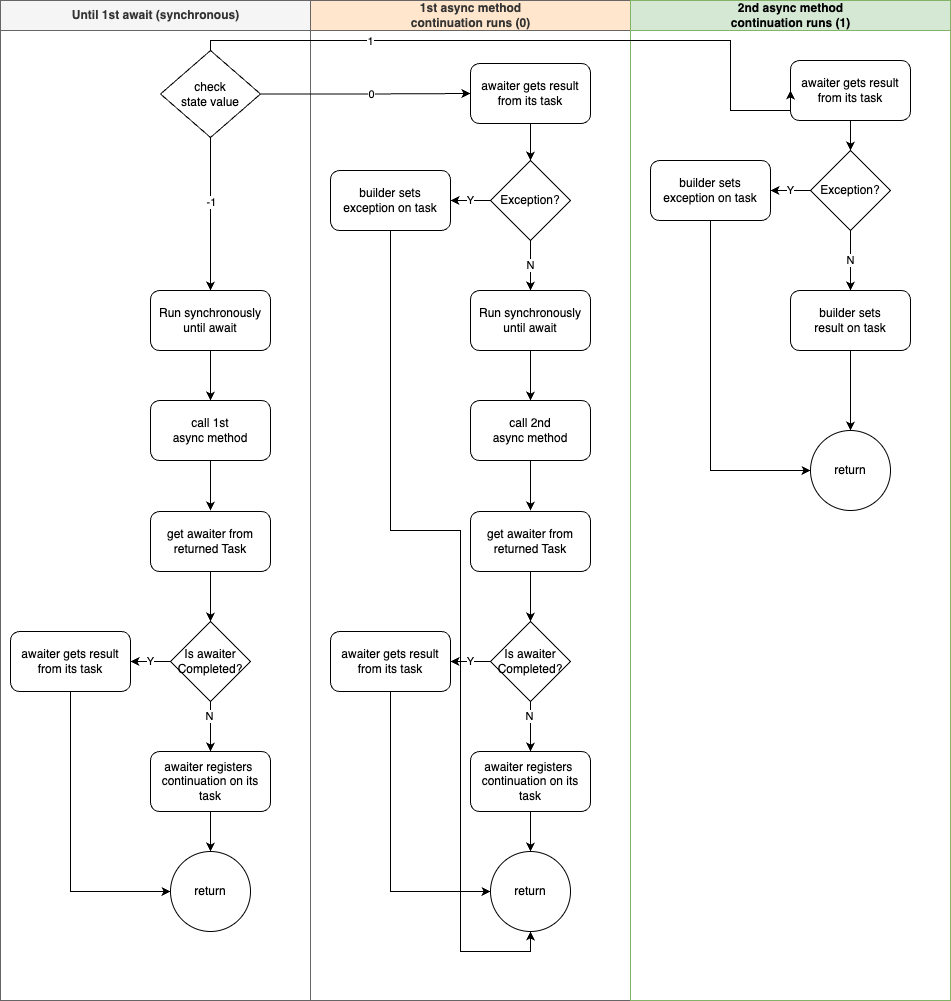

The diagram above was exported from draw.io. Its source (the exported page's mxGraphModel, read from the mxfile embedded in the PNG):
<mxGraphModel dx="825" dy="642" grid="1" gridSize="10" guides="1" tooltips="1" connect="1" arrows="1" fold="1" page="1" pageScale="1" pageWidth="850" pageHeight="1100" background="none" math="0" shadow="0">
  <root>
    <mxCell id="0" />
    <mxCell id="1" parent="0" />
    <mxCell id="77e6c97f196da883-1" value="" style="swimlane;html=1;childLayout=stackLayout;startSize=0;rounded=0;shadow=0;labelBackgroundColor=none;strokeWidth=1;fontFamily=Verdana;fontSize=8;align=center;fillColor=#f5f5f5;fontColor=#333333;strokeColor=#666666;" parent="1" vertex="1">
      <mxGeometry x="70" y="40" width="950" height="1000" as="geometry" />
    </mxCell>
    <mxCell id="77e6c97f196da883-3" value="Until 1st await (synchronous)" style="swimlane;html=1;startSize=30;fillColor=#f5f5f5;fontColor=#333333;strokeColor=#666666;fillStyle=solid;" parent="77e6c97f196da883-1" vertex="1">
      <mxGeometry width="310" height="1000" as="geometry" />
    </mxCell>
    <mxCell id="H4dWyuCDWb1I51_74iIb-4" style="edgeStyle=orthogonalEdgeStyle;rounded=0;orthogonalLoop=1;jettySize=auto;html=1;exitX=0.5;exitY=1;exitDx=0;exitDy=0;entryX=0.5;entryY=0;entryDx=0;entryDy=0;" parent="77e6c97f196da883-3" source="H4dWyuCDWb1I51_74iIb-1" target="77e6c97f196da883-9" edge="1">
      <mxGeometry relative="1" as="geometry" />
    </mxCell>
    <mxCell id="H4dWyuCDWb1I51_74iIb-94" value="-1" style="edgeLabel;html=1;align=center;verticalAlign=middle;resizable=0;points=[];" parent="H4dWyuCDWb1I51_74iIb-4" vertex="1" connectable="0">
      <mxGeometry x="-0.1634" relative="1" as="geometry">
        <mxPoint as="offset" />
      </mxGeometry>
    </mxCell>
    <mxCell id="H4dWyuCDWb1I51_74iIb-1" value="check &lt;br&gt;state value" style="rhombus;whiteSpace=wrap;html=1;" parent="77e6c97f196da883-3" vertex="1">
      <mxGeometry x="160" y="50" width="100" height="87" as="geometry" />
    </mxCell>
    <mxCell id="H4dWyuCDWb1I51_74iIb-15" style="edgeStyle=orthogonalEdgeStyle;rounded=0;orthogonalLoop=1;jettySize=auto;html=1;exitX=0.5;exitY=1;exitDx=0;exitDy=0;" parent="77e6c97f196da883-3" source="77e6c97f196da883-9" target="H4dWyuCDWb1I51_74iIb-12" edge="1">
      <mxGeometry relative="1" as="geometry" />
    </mxCell>
    <mxCell id="77e6c97f196da883-9" value="&lt;span style=&quot;font-size: 12px;&quot;&gt;&lt;font face=&quot;Helvetica&quot;&gt;Run synchronously until await&lt;/font&gt;&lt;/span&gt;" style="rounded=1;whiteSpace=wrap;html=1;shadow=0;labelBackgroundColor=none;strokeWidth=1;fontFamily=Verdana;fontSize=8;align=center;" parent="77e6c97f196da883-3" vertex="1">
      <mxGeometry x="150" y="290" width="120" height="60" as="geometry" />
    </mxCell>
    <mxCell id="H4dWyuCDWb1I51_74iIb-84" style="edgeStyle=orthogonalEdgeStyle;rounded=0;orthogonalLoop=1;jettySize=auto;html=1;exitX=0.5;exitY=1;exitDx=0;exitDy=0;" parent="77e6c97f196da883-3" source="H4dWyuCDWb1I51_74iIb-12" edge="1">
      <mxGeometry relative="1" as="geometry">
        <mxPoint x="210" y="510" as="targetPoint" />
      </mxGeometry>
    </mxCell>
    <mxCell id="H4dWyuCDWb1I51_74iIb-12" value="call 1st &lt;br&gt;async method" style="rounded=1;whiteSpace=wrap;html=1;" parent="77e6c97f196da883-3" vertex="1">
      <mxGeometry x="150" y="400" width="120" height="60" as="geometry" />
    </mxCell>
    <mxCell id="H4dWyuCDWb1I51_74iIb-19" style="edgeStyle=orthogonalEdgeStyle;rounded=0;orthogonalLoop=1;jettySize=auto;html=1;exitX=0.5;exitY=1;exitDx=0;exitDy=0;entryX=0.5;entryY=0;entryDx=0;entryDy=0;" parent="77e6c97f196da883-3" source="H4dWyuCDWb1I51_74iIb-16" target="H4dWyuCDWb1I51_74iIb-18" edge="1">
      <mxGeometry relative="1" as="geometry" />
    </mxCell>
    <mxCell id="H4dWyuCDWb1I51_74iIb-16" value="get awaiter from returned Task" style="rounded=1;whiteSpace=wrap;html=1;" parent="77e6c97f196da883-3" vertex="1">
      <mxGeometry x="150" y="511" width="120" height="60" as="geometry" />
    </mxCell>
    <mxCell id="H4dWyuCDWb1I51_74iIb-21" style="edgeStyle=orthogonalEdgeStyle;rounded=0;orthogonalLoop=1;jettySize=auto;html=1;exitX=0.5;exitY=1;exitDx=0;exitDy=0;entryX=0.5;entryY=0;entryDx=0;entryDy=0;" parent="77e6c97f196da883-3" source="H4dWyuCDWb1I51_74iIb-18" target="H4dWyuCDWb1I51_74iIb-20" edge="1">
      <mxGeometry relative="1" as="geometry" />
    </mxCell>
    <mxCell id="H4dWyuCDWb1I51_74iIb-22" value="N" style="edgeLabel;html=1;align=center;verticalAlign=middle;resizable=0;points=[];" parent="H4dWyuCDWb1I51_74iIb-21" vertex="1" connectable="0">
      <mxGeometry x="-0.46" y="-2" relative="1" as="geometry">
        <mxPoint as="offset" />
      </mxGeometry>
    </mxCell>
    <mxCell id="H4dWyuCDWb1I51_74iIb-26" value="Y" style="edgeStyle=orthogonalEdgeStyle;rounded=0;orthogonalLoop=1;jettySize=auto;html=1;exitX=0;exitY=0.5;exitDx=0;exitDy=0;entryX=1;entryY=0.5;entryDx=0;entryDy=0;" parent="77e6c97f196da883-3" source="H4dWyuCDWb1I51_74iIb-18" target="H4dWyuCDWb1I51_74iIb-25" edge="1">
      <mxGeometry relative="1" as="geometry" />
    </mxCell>
    <mxCell id="H4dWyuCDWb1I51_74iIb-18" value="Is awaiter Completed?" style="rhombus;whiteSpace=wrap;html=1;" parent="77e6c97f196da883-3" vertex="1">
      <mxGeometry x="170" y="621" width="80" height="80" as="geometry" />
    </mxCell>
    <mxCell id="H4dWyuCDWb1I51_74iIb-24" style="edgeStyle=orthogonalEdgeStyle;rounded=0;orthogonalLoop=1;jettySize=auto;html=1;exitX=0.5;exitY=1;exitDx=0;exitDy=0;entryX=0.5;entryY=0;entryDx=0;entryDy=0;" parent="77e6c97f196da883-3" source="H4dWyuCDWb1I51_74iIb-20" target="H4dWyuCDWb1I51_74iIb-23" edge="1">
      <mxGeometry relative="1" as="geometry" />
    </mxCell>
    <mxCell id="H4dWyuCDWb1I51_74iIb-20" value="awaiter registers&amp;nbsp;&lt;div&gt;continuation on its task&lt;/div&gt;" style="rounded=1;whiteSpace=wrap;html=1;" parent="77e6c97f196da883-3" vertex="1">
      <mxGeometry x="150" y="751" width="120" height="60" as="geometry" />
    </mxCell>
    <mxCell id="H4dWyuCDWb1I51_74iIb-23" value="return" style="ellipse;whiteSpace=wrap;html=1;aspect=fixed;" parent="77e6c97f196da883-3" vertex="1">
      <mxGeometry x="170" y="851" width="80" height="80" as="geometry" />
    </mxCell>
    <mxCell id="H4dWyuCDWb1I51_74iIb-27" style="edgeStyle=orthogonalEdgeStyle;rounded=0;orthogonalLoop=1;jettySize=auto;html=1;exitX=0.5;exitY=1;exitDx=0;exitDy=0;entryX=0;entryY=0.5;entryDx=0;entryDy=0;" parent="77e6c97f196da883-3" source="H4dWyuCDWb1I51_74iIb-25" target="H4dWyuCDWb1I51_74iIb-23" edge="1">
      <mxGeometry relative="1" as="geometry" />
    </mxCell>
    <mxCell id="H4dWyuCDWb1I51_74iIb-25" value="awaiter gets result from its task" style="rounded=1;whiteSpace=wrap;html=1;" parent="77e6c97f196da883-3" vertex="1">
      <mxGeometry x="10" y="631" width="120" height="60" as="geometry" />
    </mxCell>
    <mxCell id="77e6c97f196da883-4" value="1st async method &lt;br&gt;continuation runs (0)" style="swimlane;html=1;startSize=30;fillColor=#FFE6CC;fontColor=#333333;strokeColor=#666666;" parent="77e6c97f196da883-1" vertex="1">
      <mxGeometry x="310" width="320" height="1000" as="geometry" />
    </mxCell>
    <mxCell id="H4dWyuCDWb1I51_74iIb-81" style="edgeStyle=orthogonalEdgeStyle;rounded=0;orthogonalLoop=1;jettySize=auto;html=1;exitX=0.5;exitY=1;exitDx=0;exitDy=0;entryX=0.5;entryY=0;entryDx=0;entryDy=0;" parent="77e6c97f196da883-4" source="H4dWyuCDWb1I51_74iIb-28" target="H4dWyuCDWb1I51_74iIb-76" edge="1">
      <mxGeometry relative="1" as="geometry" />
    </mxCell>
    <mxCell id="H4dWyuCDWb1I51_74iIb-28" value="awaiter gets result from its task" style="rounded=1;whiteSpace=wrap;html=1;" parent="77e6c97f196da883-4" vertex="1">
      <mxGeometry x="160" y="63" width="120" height="60" as="geometry" />
    </mxCell>
    <mxCell id="H4dWyuCDWb1I51_74iIb-33" style="edgeStyle=orthogonalEdgeStyle;rounded=0;orthogonalLoop=1;jettySize=auto;html=1;exitX=0.5;exitY=1;exitDx=0;exitDy=0;entryX=0.5;entryY=0;entryDx=0;entryDy=0;" parent="77e6c97f196da883-4" source="H4dWyuCDWb1I51_74iIb-29" target="H4dWyuCDWb1I51_74iIb-32" edge="1">
      <mxGeometry relative="1" as="geometry" />
    </mxCell>
    <mxCell id="H4dWyuCDWb1I51_74iIb-29" value="&lt;span style=&quot;font-size: 12px;&quot;&gt;&lt;font face=&quot;Helvetica&quot;&gt;Run synchronously until await&lt;/font&gt;&lt;/span&gt;" style="rounded=1;whiteSpace=wrap;html=1;shadow=0;labelBackgroundColor=none;strokeWidth=1;fontFamily=Verdana;fontSize=8;align=center;" parent="77e6c97f196da883-4" vertex="1">
      <mxGeometry x="160" y="290" width="120" height="60" as="geometry" />
    </mxCell>
    <mxCell id="H4dWyuCDWb1I51_74iIb-41" style="edgeStyle=orthogonalEdgeStyle;rounded=0;orthogonalLoop=1;jettySize=auto;html=1;exitX=0.5;exitY=1;exitDx=0;exitDy=0;entryX=0.5;entryY=0;entryDx=0;entryDy=0;" parent="77e6c97f196da883-4" source="H4dWyuCDWb1I51_74iIb-32" edge="1">
      <mxGeometry relative="1" as="geometry">
        <mxPoint x="220" y="510" as="targetPoint" />
      </mxGeometry>
    </mxCell>
    <mxCell id="H4dWyuCDWb1I51_74iIb-32" value="call 2nd &lt;br&gt;async method" style="rounded=1;whiteSpace=wrap;html=1;" parent="77e6c97f196da883-4" vertex="1">
      <mxGeometry x="160" y="400" width="120" height="60" as="geometry" />
    </mxCell>
    <mxCell id="H4dWyuCDWb1I51_74iIb-63" style="edgeStyle=orthogonalEdgeStyle;rounded=0;orthogonalLoop=1;jettySize=auto;html=1;exitX=0.5;exitY=1;exitDx=0;exitDy=0;entryX=0.5;entryY=0;entryDx=0;entryDy=0;" parent="77e6c97f196da883-4" source="H4dWyuCDWb1I51_74iIb-64" target="H4dWyuCDWb1I51_74iIb-68" edge="1">
      <mxGeometry relative="1" as="geometry" />
    </mxCell>
    <mxCell id="H4dWyuCDWb1I51_74iIb-64" value="get awaiter from returned Task" style="rounded=1;whiteSpace=wrap;html=1;" parent="77e6c97f196da883-4" vertex="1">
      <mxGeometry x="160" y="511" width="120" height="60" as="geometry" />
    </mxCell>
    <mxCell id="H4dWyuCDWb1I51_74iIb-65" style="edgeStyle=orthogonalEdgeStyle;rounded=0;orthogonalLoop=1;jettySize=auto;html=1;exitX=0.5;exitY=1;exitDx=0;exitDy=0;entryX=0.5;entryY=0;entryDx=0;entryDy=0;" parent="77e6c97f196da883-4" source="H4dWyuCDWb1I51_74iIb-68" target="H4dWyuCDWb1I51_74iIb-70" edge="1">
      <mxGeometry relative="1" as="geometry" />
    </mxCell>
    <mxCell id="H4dWyuCDWb1I51_74iIb-66" value="N" style="edgeLabel;html=1;align=center;verticalAlign=middle;resizable=0;points=[];" parent="H4dWyuCDWb1I51_74iIb-65" vertex="1" connectable="0">
      <mxGeometry x="-0.46" y="-2" relative="1" as="geometry">
        <mxPoint as="offset" />
      </mxGeometry>
    </mxCell>
    <mxCell id="H4dWyuCDWb1I51_74iIb-67" value="Y" style="edgeStyle=orthogonalEdgeStyle;rounded=0;orthogonalLoop=1;jettySize=auto;html=1;exitX=0;exitY=0.5;exitDx=0;exitDy=0;entryX=1;entryY=0.5;entryDx=0;entryDy=0;" parent="77e6c97f196da883-4" source="H4dWyuCDWb1I51_74iIb-68" target="H4dWyuCDWb1I51_74iIb-73" edge="1">
      <mxGeometry relative="1" as="geometry" />
    </mxCell>
    <mxCell id="H4dWyuCDWb1I51_74iIb-68" value="Is awaiter Completed?" style="rhombus;whiteSpace=wrap;html=1;" parent="77e6c97f196da883-4" vertex="1">
      <mxGeometry x="180" y="621" width="80" height="80" as="geometry" />
    </mxCell>
    <mxCell id="H4dWyuCDWb1I51_74iIb-69" style="edgeStyle=orthogonalEdgeStyle;rounded=0;orthogonalLoop=1;jettySize=auto;html=1;exitX=0.5;exitY=1;exitDx=0;exitDy=0;entryX=0.5;entryY=0;entryDx=0;entryDy=0;" parent="77e6c97f196da883-4" source="H4dWyuCDWb1I51_74iIb-70" target="H4dWyuCDWb1I51_74iIb-71" edge="1">
      <mxGeometry relative="1" as="geometry" />
    </mxCell>
    <mxCell id="H4dWyuCDWb1I51_74iIb-70" value="awaiter registers&amp;nbsp;&lt;div&gt;continuation on its task&lt;/div&gt;" style="rounded=1;whiteSpace=wrap;html=1;" parent="77e6c97f196da883-4" vertex="1">
      <mxGeometry x="160" y="751" width="120" height="60" as="geometry" />
    </mxCell>
    <mxCell id="H4dWyuCDWb1I51_74iIb-71" value="return" style="ellipse;whiteSpace=wrap;html=1;aspect=fixed;" parent="77e6c97f196da883-4" vertex="1">
      <mxGeometry x="180" y="851" width="80" height="80" as="geometry" />
    </mxCell>
    <mxCell id="H4dWyuCDWb1I51_74iIb-72" style="edgeStyle=orthogonalEdgeStyle;rounded=0;orthogonalLoop=1;jettySize=auto;html=1;exitX=0.5;exitY=1;exitDx=0;exitDy=0;entryX=0;entryY=0.5;entryDx=0;entryDy=0;" parent="77e6c97f196da883-4" source="H4dWyuCDWb1I51_74iIb-73" target="H4dWyuCDWb1I51_74iIb-71" edge="1">
      <mxGeometry relative="1" as="geometry" />
    </mxCell>
    <mxCell id="H4dWyuCDWb1I51_74iIb-73" value="awaiter gets result from its task" style="rounded=1;whiteSpace=wrap;html=1;" parent="77e6c97f196da883-4" vertex="1">
      <mxGeometry x="20" y="631" width="120" height="60" as="geometry" />
    </mxCell>
    <mxCell id="H4dWyuCDWb1I51_74iIb-77" style="edgeStyle=orthogonalEdgeStyle;rounded=0;orthogonalLoop=1;jettySize=auto;html=1;exitX=0.5;exitY=1;exitDx=0;exitDy=0;entryX=0.5;entryY=1;entryDx=0;entryDy=0;" parent="77e6c97f196da883-4" source="H4dWyuCDWb1I51_74iIb-78" target="H4dWyuCDWb1I51_74iIb-71" edge="1">
      <mxGeometry relative="1" as="geometry">
        <Array as="points">
          <mxPoint x="80" y="530" />
          <mxPoint x="150" y="530" />
          <mxPoint x="150" y="951" />
          <mxPoint x="220" y="951" />
        </Array>
      </mxGeometry>
    </mxCell>
    <mxCell id="H4dWyuCDWb1I51_74iIb-78" value="builder sets &lt;br&gt;exception on task" style="rounded=1;whiteSpace=wrap;html=1;" parent="77e6c97f196da883-4" vertex="1">
      <mxGeometry x="20" y="170" width="120" height="60" as="geometry" />
    </mxCell>
    <mxCell id="H4dWyuCDWb1I51_74iIb-82" value="N" style="edgeStyle=orthogonalEdgeStyle;rounded=0;orthogonalLoop=1;jettySize=auto;html=1;exitX=0.5;exitY=1;exitDx=0;exitDy=0;entryX=0.5;entryY=0;entryDx=0;entryDy=0;" parent="77e6c97f196da883-4" source="H4dWyuCDWb1I51_74iIb-76" target="H4dWyuCDWb1I51_74iIb-29" edge="1">
      <mxGeometry relative="1" as="geometry" />
    </mxCell>
    <mxCell id="H4dWyuCDWb1I51_74iIb-83" value="Y" style="edgeStyle=orthogonalEdgeStyle;rounded=0;orthogonalLoop=1;jettySize=auto;html=1;exitX=0;exitY=0.5;exitDx=0;exitDy=0;entryX=1;entryY=0.5;entryDx=0;entryDy=0;" parent="77e6c97f196da883-4" source="H4dWyuCDWb1I51_74iIb-76" target="H4dWyuCDWb1I51_74iIb-78" edge="1">
      <mxGeometry relative="1" as="geometry" />
    </mxCell>
    <mxCell id="H4dWyuCDWb1I51_74iIb-76" value="Exception?" style="rhombus;whiteSpace=wrap;html=1;" parent="77e6c97f196da883-4" vertex="1">
      <mxGeometry x="180" y="160" width="80" height="80" as="geometry" />
    </mxCell>
    <mxCell id="77e6c97f196da883-5" value="2nd async method&lt;br&gt;continuation runs (1)" style="swimlane;html=1;startSize=30;fillColor=#d5e8d4;strokeColor=#82b366;" parent="77e6c97f196da883-1" vertex="1">
      <mxGeometry x="630" width="320" height="1000" as="geometry" />
    </mxCell>
    <mxCell id="H4dWyuCDWb1I51_74iIb-87" style="edgeStyle=orthogonalEdgeStyle;rounded=0;orthogonalLoop=1;jettySize=auto;html=1;exitX=0.5;exitY=1;exitDx=0;exitDy=0;entryX=0.5;entryY=0;entryDx=0;entryDy=0;" parent="77e6c97f196da883-5" source="H4dWyuCDWb1I51_74iIb-53" target="H4dWyuCDWb1I51_74iIb-86" edge="1">
      <mxGeometry relative="1" as="geometry" />
    </mxCell>
    <mxCell id="H4dWyuCDWb1I51_74iIb-53" value="awaiter gets result from its task" style="rounded=1;whiteSpace=wrap;html=1;" parent="77e6c97f196da883-5" vertex="1">
      <mxGeometry x="160" y="60" width="120" height="60" as="geometry" />
    </mxCell>
    <mxCell id="H4dWyuCDWb1I51_74iIb-93" style="edgeStyle=orthogonalEdgeStyle;rounded=0;orthogonalLoop=1;jettySize=auto;html=1;exitX=0.5;exitY=1;exitDx=0;exitDy=0;entryX=0;entryY=0.5;entryDx=0;entryDy=0;" parent="77e6c97f196da883-5" source="H4dWyuCDWb1I51_74iIb-85" target="H4dWyuCDWb1I51_74iIb-91" edge="1">
      <mxGeometry relative="1" as="geometry" />
    </mxCell>
    <mxCell id="H4dWyuCDWb1I51_74iIb-85" value="builder sets &lt;br&gt;exception on task" style="rounded=1;whiteSpace=wrap;html=1;" parent="77e6c97f196da883-5" vertex="1">
      <mxGeometry x="20" y="160" width="120" height="60" as="geometry" />
    </mxCell>
    <mxCell id="H4dWyuCDWb1I51_74iIb-88" value="Y" style="edgeStyle=orthogonalEdgeStyle;rounded=0;orthogonalLoop=1;jettySize=auto;html=1;exitX=0;exitY=0.5;exitDx=0;exitDy=0;entryX=1;entryY=0.5;entryDx=0;entryDy=0;" parent="77e6c97f196da883-5" source="H4dWyuCDWb1I51_74iIb-86" target="H4dWyuCDWb1I51_74iIb-85" edge="1">
      <mxGeometry relative="1" as="geometry" />
    </mxCell>
    <mxCell id="H4dWyuCDWb1I51_74iIb-90" value="N" style="edgeStyle=orthogonalEdgeStyle;rounded=0;orthogonalLoop=1;jettySize=auto;html=1;exitX=0.5;exitY=1;exitDx=0;exitDy=0;entryX=0.5;entryY=0;entryDx=0;entryDy=0;" parent="77e6c97f196da883-5" source="H4dWyuCDWb1I51_74iIb-86" target="H4dWyuCDWb1I51_74iIb-89" edge="1">
      <mxGeometry relative="1" as="geometry" />
    </mxCell>
    <mxCell id="H4dWyuCDWb1I51_74iIb-86" value="Exception?" style="rhombus;whiteSpace=wrap;html=1;" parent="77e6c97f196da883-5" vertex="1">
      <mxGeometry x="180" y="150" width="80" height="80" as="geometry" />
    </mxCell>
    <mxCell id="H4dWyuCDWb1I51_74iIb-92" style="edgeStyle=orthogonalEdgeStyle;rounded=0;orthogonalLoop=1;jettySize=auto;html=1;exitX=0.5;exitY=1;exitDx=0;exitDy=0;entryX=0.5;entryY=0;entryDx=0;entryDy=0;" parent="77e6c97f196da883-5" source="H4dWyuCDWb1I51_74iIb-89" target="H4dWyuCDWb1I51_74iIb-91" edge="1">
      <mxGeometry relative="1" as="geometry" />
    </mxCell>
    <mxCell id="H4dWyuCDWb1I51_74iIb-89" value="builder sets&lt;br&gt;result on task" style="rounded=1;whiteSpace=wrap;html=1;" parent="77e6c97f196da883-5" vertex="1">
      <mxGeometry x="160" y="290" width="120" height="60" as="geometry" />
    </mxCell>
    <mxCell id="H4dWyuCDWb1I51_74iIb-91" value="return" style="ellipse;whiteSpace=wrap;html=1;aspect=fixed;" parent="77e6c97f196da883-5" vertex="1">
      <mxGeometry x="180" y="430" width="80" height="80" as="geometry" />
    </mxCell>
    <mxCell id="H4dWyuCDWb1I51_74iIb-100" style="edgeStyle=orthogonalEdgeStyle;rounded=0;orthogonalLoop=1;jettySize=auto;html=1;exitX=1;exitY=0.5;exitDx=0;exitDy=0;entryX=0;entryY=0.5;entryDx=0;entryDy=0;" parent="77e6c97f196da883-1" source="H4dWyuCDWb1I51_74iIb-1" target="H4dWyuCDWb1I51_74iIb-28" edge="1">
      <mxGeometry relative="1" as="geometry" />
    </mxCell>
    <mxCell id="H4dWyuCDWb1I51_74iIb-101" value="0" style="edgeLabel;html=1;align=center;verticalAlign=middle;resizable=0;points=[];" parent="H4dWyuCDWb1I51_74iIb-100" vertex="1" connectable="0">
      <mxGeometry x="-0.0594" relative="1" as="geometry">
        <mxPoint x="11" as="offset" />
      </mxGeometry>
    </mxCell>
    <mxCell id="H4dWyuCDWb1I51_74iIb-102" style="edgeStyle=orthogonalEdgeStyle;rounded=0;orthogonalLoop=1;jettySize=auto;html=1;exitX=0.5;exitY=0;exitDx=0;exitDy=0;entryX=0;entryY=0.5;entryDx=0;entryDy=0;" parent="77e6c97f196da883-1" source="H4dWyuCDWb1I51_74iIb-1" target="H4dWyuCDWb1I51_74iIb-53" edge="1">
      <mxGeometry relative="1" as="geometry">
        <Array as="points">
          <mxPoint x="210" y="40" />
          <mxPoint x="730" y="40" />
          <mxPoint x="730" y="110" />
          <mxPoint x="790" y="110" />
        </Array>
      </mxGeometry>
    </mxCell>
    <mxCell id="H4dWyuCDWb1I51_74iIb-104" value="1" style="edgeLabel;html=1;align=center;verticalAlign=middle;resizable=0;points=[];" parent="H4dWyuCDWb1I51_74iIb-102" vertex="1" connectable="0">
      <mxGeometry x="-0.5031" relative="1" as="geometry">
        <mxPoint as="offset" />
      </mxGeometry>
    </mxCell>
  </root>
</mxGraphModel>